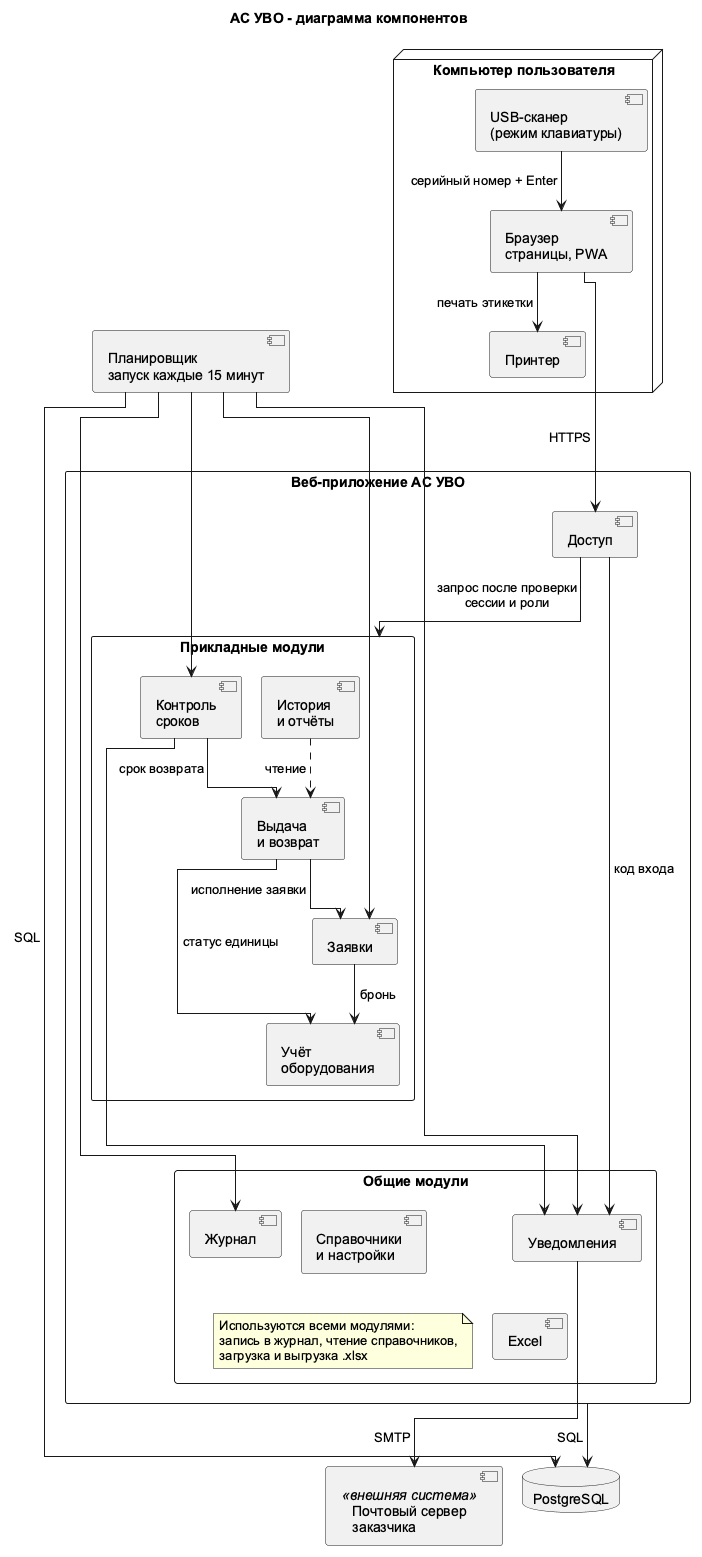

The diagram above was rendered by PlantUML. Its source (embedded in the PNG):
@startuml
!pragma layout elk
title АС УВО - диаграмма компонентов
skinparam shadowing false
skinparam defaultFontName Arial
skinparam componentStyle uml2
skinparam packageStyle rectangle

node "Компьютер пользователя" {
  component "USB-сканер\n(режим клавиатуры)" as SC
  component "Браузер\nстраницы, PWA" as BR
  component "Принтер" as PR
}

package "Веб-приложение АС УВО" as WEB {
  component "Доступ" as ACC
  package "Прикладные модули" as APP {
    component "Учёт\nоборудования" as EQ
    component "Заявки" as REQ
    component "Выдача\nи возврат" as ISS
    component "Контроль\nсроков" as DL
    component "История\nи отчёты" as REP
  }
  package "Общие модули" as COM {
    component "Справочники\nи настройки" as SET
    component "Уведомления" as NTF
    component "Журнал" as LOG
    component "Excel" as XLS
    note "Используются всеми модулями:\nзапись в журнал, чтение справочников,\nзагрузка и выгрузка .xlsx" as NCOM
  }
}

component "Планировщик\nзапуск каждые 15 минут" as SCH
database "PostgreSQL" as DB
component "Почтовый сервер\nзаказчика" as SMTP <<внешняя система>>

SC --> BR : серийный номер + Enter
BR --> PR : печать этикетки
BR --> ACC : HTTPS
ACC --> APP : запрос после проверки\nсессии и роли
REQ --> EQ : бронь
ISS --> REQ : исполнение заявки
ISS --> EQ : статус единицы
DL --> ISS : срок возврата
DL --> NTF
REP ..> ISS : чтение
ACC --> NTF : код входа
SCH --> REQ
SCH --> DL
SCH --> NTF
SCH --> LOG
NTF --> SMTP : SMTP
WEB --> DB : SQL
SCH --> DB : SQL
@enduml